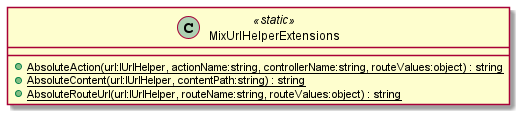

The diagram above was rendered by PlantUML. Its source (embedded in the PNG):
@startuml
class MixUrlHelperExtensions <<static>> {
    + {static} AbsoluteAction(url:IUrlHelper, actionName:string, controllerName:string, routeValues:object) : string
    + {static} AbsoluteContent(url:IUrlHelper, contentPath:string) : string
    + {static} AbsoluteRouteUrl(url:IUrlHelper, routeName:string, routeValues:object) : string
}
@enduml